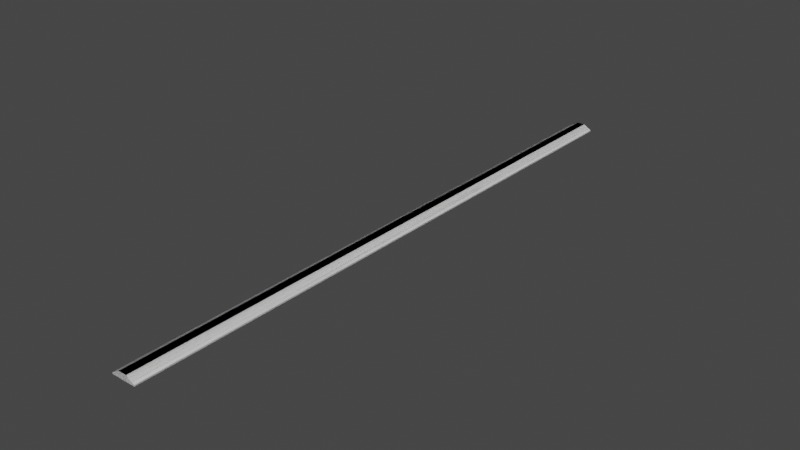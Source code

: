 # Source: Ruler_Meter_0.blend  (saved by Blender 2.90.8; exported with 4.5.12 LTS)
import bpy
from mathutils import Matrix  # noqa: F401  (used for matrix-valued properties, if any)

bpy.ops.wm.read_factory_settings(use_empty=True)
scene = bpy.context.scene
scene.name = 'Scene'

# ---- collections
col_collection = bpy.data.collections.new('Collection'); scene.collection.children.link(col_collection)

# ---- materials (node trees are filled in below, after node groups)
mat_wood = bpy.data.materials.new('Wood')
mat_wood.alpha_threshold = 0.0
mat_wood.line_color = (0.0, 0.0, 0.0, 1.0)
mat_ruller = bpy.data.materials.new('Ruller')

# ---- material node trees
mat_wood.use_nodes = True; mat_wood.node_tree.nodes.clear()
_N = mat_wood.node_tree.nodes; _L = mat_wood.node_tree.links
n0 = _N.new('ShaderNodeOutputMaterial'); n0.name = 'Material Output'; n0.location = (300, 300)
n1 = _N.new('ShaderNodeBsdfPrincipled'); n1.name = 'Principled BSDF'; n1.location = (10, 300)
n1.distribution = 'GGX'
n1.subsurface_method = 'BURLEY'
n1.inputs[2].default_value = 0.4
n1.inputs[3].default_value = 1.45
n1.inputs[27].default_value = (0.0, 0.0, 0.0, 1.0)
n1.inputs[28].default_value = 1.0
_L.new(n1.outputs[0], n0.inputs[0])
n0.is_active_output = True
mat_ruller.use_nodes = True; mat_ruller.node_tree.nodes.clear()
_N = mat_ruller.node_tree.nodes; _L = mat_ruller.node_tree.links
n0 = _N.new('ShaderNodeBsdfPrincipled'); n0.name = 'Principled BSDF'; n0.location = (10, 300)
n0.distribution = 'GGX'
n0.subsurface_method = 'BURLEY'
n0.inputs[3].default_value = 1.45
n0.inputs[27].default_value = (0.0, 0.0, 0.0, 1.0)
n0.inputs[28].default_value = 1.0
n1 = _N.new('ShaderNodeOutputMaterial'); n1.name = 'Material Output'; n1.location = (300, 300)
_L.new(n0.outputs[0], n1.inputs[0])
n1.is_active_output = True

# ---- world
world_world = bpy.data.worlds.new('World'); scene.world = world_world
world_world.use_nodes = True; world_world.node_tree.nodes.clear()
_N = world_world.node_tree.nodes; _L = world_world.node_tree.links
n0 = _N.new('ShaderNodeOutputWorld'); n0.name = 'World Output'; n0.location = (300, 300)
n1 = _N.new('ShaderNodeBackground'); n1.name = 'Background'; n1.location = (10, 300)
n1.inputs[0].default_value = (0.05088, 0.05088, 0.05088, 1.0)
_L.new(n1.outputs[0], n0.inputs[0])
n0.is_active_output = True
world_world.color = (0.05088, 0.05088, 0.05088)
world_world.use_sun_shadow = False
world_world.sun_shadow_jitter_overblur = 0.0

# ---- meshes
me_cube_001 = bpy.data.meshes.new('Cube.001')
me_cube_001.from_pydata([(-50.0, -2.0, 0.0), (-50.0, -2.0, 0.2223), (-50.0, 2.0, 0.0), (-50.0, 2.0, 0.2223), (50.0, -2.0, 0.0), (50.0, -2.0, 0.2223), (50.0, 2.0, 0.0), (50.0, 2.0, 0.2223), (-50.0, 0.6667, 0.0), (-50.0, -0.6667, 0.0), (-50.0, -0.6667, 1.0), (-50.0, 0.6667, 1.0), (50.0, -0.6667, 0.0), (50.0, 0.6667, 0.0), (50.0, 0.6667, 1.0), (50.0, -0.6667, 1.0)], [], [(8, 11, 3, 2), (2, 3, 7, 6), (12, 15, 5, 4), (4, 5, 1, 0), (9, 12, 4, 0), (15, 10, 1, 5), (7, 3, 11, 14), (14, 11, 10, 15), (2, 6, 13, 8), (8, 13, 12, 9), (6, 7, 14, 13), (13, 14, 15, 12), (0, 1, 10, 9), (9, 10, 11, 8)])
me_cube_001.polygons.foreach_set('material_index', [0, 0, 0, 0, 0, 1, 1, 0, 0, 0, 0, 0, 0, 0])
_uv = me_cube_001.uv_layers.new(name='UVMap')
_uv.uv.foreach_set('vector', [0.01333, 0.1286, 0.01333, 0.2571, 0.0, 0.1571, 0.0, 0.1286, 1.0, 0.2571, 1.0, 0.2857, 0.0, 0.2857, 0.0, 0.2571, 0.01333, 2.98e-08, 0.01333, 0.1286, 0.0, 0.02858, 0.0, 8.941e-08, 0.0, 0.3143, 0.0, 0.2857, 1.0, 0.2857, 1.0, 0.3143, 1.0, 0.6571, 0.0, 0.6572, 0.0, 0.4857, 1.0, 0.4857, 1.0, 0.9935, -4.88e-06, 0.9935, -4.88e-06, 0.002846, 1.0, 0.002838, 8.415e-07, 0.002212, 1.0, 0.002204, 1.0, 0.9935, 8.415e-07, 0.9936, 0.0, 0.3143, 1.0, 0.3143, 1.0, 0.4857, 0.0, 0.4857, 1.0, 1.0, 2.98e-08, 1.0, 0.0, 0.8286, 1.0, 0.8286, 1.0, 0.8286, 0.0, 0.8286, 0.0, 0.6572, 1.0, 0.6571, 0.04, 2.98e-08, 0.04, 0.02858, 0.02667, 0.1286, 0.02667, 2.98e-08, 0.02667, 2.98e-08, 0.02667, 0.1286, 0.01333, 0.1286, 0.01333, 2.98e-08, 0.04, 0.1286, 0.04, 0.1571, 0.02667, 0.2571, 0.02667, 0.1286, 0.02667, 0.1286, 0.02667, 0.2571, 0.01333, 0.2571, 0.01333, 0.1286])
me_cube_001.materials.append(mat_wood)
me_cube_001.materials.append(mat_ruller)
me_cube_001.use_remesh_fix_poles = True
me_cube_001.use_remesh_preserve_attributes = False
me_cube_001.use_mirror_vertex_groups = False
me_cube_001.update()
me_cube_002 = bpy.data.meshes.new('Cube.002')
me_cube_002.from_pydata([(-50.0, -2.0, 0.0), (-50.0, -2.0, 0.2223), (-50.0, 2.0, 0.0), (-50.0, 2.0, 0.2223), (50.0, -2.0, 0.0), (50.0, -2.0, 0.2223), (50.0, 2.0, 0.0), (50.0, 2.0, 0.2223), (-50.0, 0.6667, 0.0), (-50.0, -0.6667, 0.0), (-50.0, -0.6667, 1.0), (-50.0, 0.6667, 1.0), (50.0, -0.6667, 0.0), (50.0, 0.6667, 0.0), (50.0, 0.6667, 1.0), (50.0, -0.6667, 1.0)], [], [(8, 11, 3, 2), (2, 3, 7, 6), (12, 15, 5, 4), (4, 5, 1, 0), (9, 12, 4, 0), (15, 10, 1, 5), (7, 3, 11, 14), (14, 11, 10, 15), (2, 6, 13, 8), (8, 13, 12, 9), (6, 7, 14, 13), (13, 14, 15, 12), (0, 1, 10, 9), (9, 10, 11, 8)])
_uv = me_cube_002.uv_layers.new(name='UVMap')
_uv.uv.foreach_set('vector', [0.01333, 0.1286, 0.01333, 0.2571, 0.0, 0.1571, 0.0, 0.1286, 1.0, 0.2571, 1.0, 0.2857, 0.0, 0.2857, 0.0, 0.2571, 0.01333, 2.98e-08, 0.01333, 0.1286, 0.0, 0.02858, 0.0, 8.941e-08, 0.0, 0.3143, 0.0, 0.2857, 1.0, 0.2857, 1.0, 0.3143, 1.0, 0.6571, 0.0, 0.6572, 0.0, 0.4857, 1.0, 0.4857, 1.0, 0.9935, -4.88e-06, 0.9935, -4.88e-06, 0.002846, 1.0, 0.002838, 8.415e-07, 0.002212, 1.0, 0.002204, 1.0, 0.9935, 8.415e-07, 0.9936, 0.0, 0.3143, 1.0, 0.3143, 1.0, 0.4857, 0.0, 0.4857, 1.0, 1.0, 2.98e-08, 1.0, 0.0, 0.8286, 1.0, 0.8286, 1.0, 0.8286, 0.0, 0.8286, 0.0, 0.6572, 1.0, 0.6571, 0.04, 2.98e-08, 0.04, 0.02858, 0.02667, 0.1286, 0.02667, 2.98e-08, 0.02667, 2.98e-08, 0.02667, 0.1286, 0.01333, 0.1286, 0.01333, 2.98e-08, 0.04, 0.1286, 0.04, 0.1571, 0.02667, 0.2571, 0.02667, 0.1286, 0.02667, 0.1286, 0.02667, 0.2571, 0.01333, 0.2571, 0.01333, 0.1286])
me_cube_002.use_remesh_fix_poles = True
me_cube_002.use_remesh_preserve_attributes = False
me_cube_002.use_mirror_vertex_groups = False
me_cube_002.update()

# ---- objects
ob_ruler_meter = bpy.data.objects.new('Ruler_meter', me_cube_001)
ob_ucx_ruler_meter_01 = bpy.data.objects.new('UCX_Ruler_meter_01', me_cube_002)

# ---- transforms, parenting, visibility, modifiers, constraints
ob_ruler_meter.location = (0.0, 0.0, 0.0)
ob_ruler_meter.rotation_euler = (0.0, -0.0, 1.571)
ob_ruler_meter.lineart.crease_threshold = 0.0
ob_ucx_ruler_meter_01.location = (0.0, 0.0, 0.0)
ob_ucx_ruler_meter_01.rotation_euler = (0.0, -0.0, 1.571)
ob_ucx_ruler_meter_01.lineart.crease_threshold = 0.0

# ---- collection membership
col_collection.objects.link(ob_ruler_meter)
col_collection.objects.link(ob_ucx_ruler_meter_01)

# ---- scene / render settings (as saved in the file)
scene.frame_start = 1; scene.frame_end = 250; scene.frame_set(1)
scene.render.engine = 'CYCLES'
scene.cycles.use_denoising = False
scene.cycles.samples = 128
scene.cycles.sampling_pattern = 'TABULATED_SOBOL'
scene.cycles.use_adaptive_sampling = False
scene.cycles.use_light_tree = False
scene.view_settings.view_transform = 'Filmic'
scene.unit_settings.scale_length = 0.01
bpy.context.view_layer.update()

# ---- added for rendering (the .blend has no active camera and no usable light): camera, sun
cam_auto = bpy.data.cameras.new('AutoCamera')
cam_auto.lens = 50.0
cam_auto.sensor_width = 36.0
cam_auto.clip_end = 1625.14
ob_auto_camera = bpy.data.objects.new('AutoCamera', cam_auto)
scene.collection.objects.link(ob_auto_camera)
ob_auto_camera.location = (92.6011, -111.121, 74.5809)
ob_auto_camera.rotation_euler = (1.09748, -7.21219e-08, 0.694738)
scene.camera = ob_auto_camera
light_auto_sun = bpy.data.lights.new('AutoSun', 'SUN')
light_auto_sun.energy = 3.0
light_auto_sun.angle = 0.0523599
ob_auto_sun = bpy.data.objects.new('AutoSun', light_auto_sun)
scene.collection.objects.link(ob_auto_sun)
ob_auto_sun.rotation_euler = (0.872665, 0.174533, 0.523599)
bpy.context.view_layer.update()
